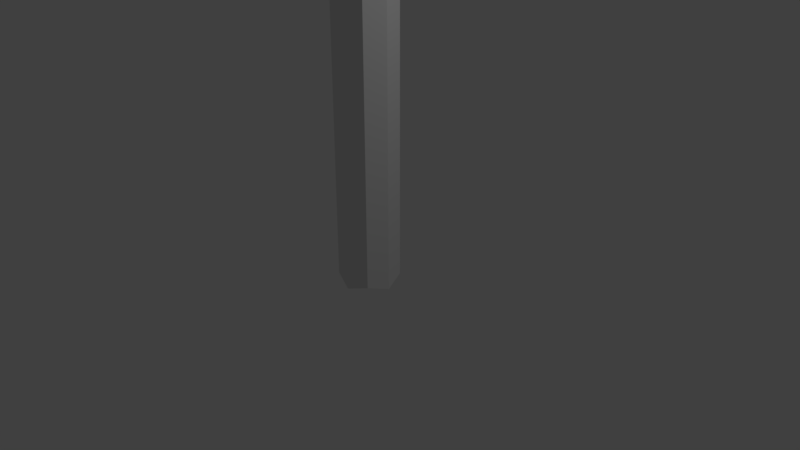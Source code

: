 # Source: zibintas.blend  (saved by Blender 2.78.0; exported with 4.5.12 LTS)
import bpy
from mathutils import Matrix  # noqa: F401  (used for matrix-valued properties, if any)

bpy.ops.wm.read_factory_settings(use_empty=True)
scene = bpy.context.scene
scene.name = 'Scene'

# ---- collections
col_collection_1 = bpy.data.collections.new('Collection 1'); scene.collection.children.link(col_collection_1)

# ---- world
world_world = bpy.data.worlds.new('World'); scene.world = world_world
world_world.color = (0.05088, 0.05088, 0.05088)
world_world.use_sun_shadow = False
world_world.sun_shadow_jitter_overblur = 0.0
world_world.cycles.sampling_method = 'MANUAL'

# ---- cameras
cam_camera = bpy.data.cameras.new('Camera')
cam_camera.clip_end = 100.0
cam_camera.lens = 35.0
cam_camera.sensor_width = 32.0
cam_camera.sensor_height = 18.0
cam_camera.ortho_scale = 7.314
cam_camera.dof.focus_distance = 0.0
cam_camera.dof.aperture_fstop = 128.0

# ---- lights
light_lamp = bpy.data.lights.new('Lamp', 'POINT')
light_lamp.transmission_factor = 0.0
light_lamp.cutoff_distance = 30.0
light_lamp.energy = 100.0
light_lamp.shadow_buffer_clip_start = 1.001
light_lamp.shadow_soft_size = 0.1
light_lamp.shadow_maximum_resolution = 0.006
light_lamp.use_absolute_resolution = True

# ---- meshes
me_cube_001 = bpy.data.meshes.new('Cube.001')
me_cube_001.from_pydata([(-1.0, -1.0, -1.0), (-1.0, -1.0, 26.67), (-1.0, 1.0, -1.0), (-1.0, 1.0, 26.67), (1.0, -1.0, -1.0), (1.0, -1.0, 26.67), (1.0, 1.0, -1.0), (1.0, 1.0, 26.67), (0.0, 1.319, -1.319), (0.0, 1.319, 26.68), (0.0, -1.319, -1.319), (0.0, -1.319, 26.68), (-1.319, 0.0, -1.319), (-1.319, 0.0, 26.68), (1.319, 0.0, -1.319), (1.319, 0.0, 26.68), (0.0, 0.0, -1.0), (-1.319, 0.1276, 27.72), (-1.0, 1.057, 27.36), (0.0, 1.361, 27.26), (1.0, 1.057, 27.36), (1.319, 0.1276, 27.72), (1.0, -0.8129, 28.07), (0.0, -1.106, 28.19), (-1.0, -0.8129, 28.07), (-1.165, 1.784, 29.85), (-1.165, 0.5863, 28.91), (-0.8827, 1.369, 28.5), (-1.553e-09, 1.626, 28.39), (0.8827, 1.369, 28.5), (1.165, 0.5863, 28.91), (0.8827, -0.2082, 29.3), (-1.553e-09, -0.4539, 29.43), (-0.8827, -0.2082, 29.3), (-0.8539, 3.215, 30.21), (-0.8827, 1.982, 28.99), (-1.553e-09, 2.062, 28.72), (0.8827, 1.982, 28.99), (1.165, 1.784, 29.85), (0.8827, 1.559, 30.71), (-1.553e-09, 1.505, 30.98), (-0.8827, 1.559, 30.71), (-0.6472, 3.192, 29.56), (-1.185e-09, 3.198, 29.35), (0.6472, 3.192, 29.56), (0.8539, 3.215, 30.21), (0.6472, 3.219, 30.85), (-1.185e-09, 3.233, 31.06), (-0.6472, 3.219, 30.85), (-1.185e-09, 3.219, 30.21)], [], [(12, 13, 3, 2), (8, 9, 7, 6), (14, 15, 5, 4), (10, 11, 1, 0), (16, 14, 4, 10), (13, 1, 24, 17), (15, 7, 20, 21), (12, 16, 10, 0), (4, 5, 11, 10), (2, 3, 9, 8), (2, 8, 16, 12), (7, 9, 19, 20), (1, 11, 23, 24), (8, 6, 14, 16), (6, 7, 15, 14), (0, 1, 13, 12), (22, 21, 30, 31), (19, 18, 27, 28), (21, 20, 29, 30), (20, 19, 28, 29), (5, 15, 21, 22), (11, 5, 22, 23), (9, 3, 18, 19), (3, 13, 17, 18), (29, 28, 36, 37), (33, 32, 40, 41), (32, 31, 39, 40), (26, 33, 41, 25), (18, 17, 26, 27), (17, 24, 33, 26), (23, 22, 31, 32), (24, 23, 32, 33), (40, 39, 46, 47), (25, 41, 48, 34), (35, 25, 34, 42), (39, 38, 45, 46), (30, 29, 37, 38), (28, 27, 35, 36), (31, 30, 38, 39), (27, 26, 25, 35), (49, 34, 48, 47), (45, 49, 47, 46), (44, 43, 49, 45), (43, 42, 34, 49), (41, 40, 47, 48), (37, 36, 43, 44), (38, 37, 44, 45), (36, 35, 42, 43)])
me_cube_001.use_remesh_preserve_volume = False
me_cube_001.use_remesh_preserve_attributes = False
me_cube_001.use_mirror_vertex_groups = False
me_cube_001.update()

# ---- objects
ob_cube = bpy.data.objects.new('Cube', me_cube_001)
ob_lamp = bpy.data.objects.new('Lamp', light_lamp)
ob_camera = bpy.data.objects.new('Camera', cam_camera)

# ---- transforms, parenting, visibility, modifiers, constraints
ob_cube.location = (0.0, 0.0, 0.0)
ob_cube.scale = (0.2797, 0.2797, 0.2797)
ob_cube.lineart.crease_threshold = 0.0
ob_lamp.location = (4.076, 1.005, 5.904)
ob_lamp.rotation_euler = (0.6503, 0.05522, 1.866)
ob_lamp.lock_rotations_4d = False
ob_lamp.empty_display_type = 'ARROWS'
ob_lamp.color = (0.0, 0.0, 0.0, 0.0)
ob_lamp.lineart.crease_threshold = 0.0
ob_camera.location = (7.481, -6.508, 5.344)
ob_camera.rotation_euler = (1.109, 0.0, 0.8149)
ob_camera.lock_rotations_4d = False
ob_camera.empty_display_type = 'ARROWS'
ob_camera.color = (0.0, 0.0, 0.0, 0.0)
ob_camera.display_type = 'WIRE'
ob_camera.lineart.crease_threshold = 0.0

# ---- collection membership
col_collection_1.objects.link(ob_cube)
col_collection_1.objects.link(ob_lamp)
col_collection_1.objects.link(ob_camera)

# ---- scene / render settings (as saved in the file)
scene.camera = ob_camera
scene.frame_start = 1; scene.frame_end = 250; scene.frame_set(1)
scene.render.engine = 'BLENDER_EEVEE_NEXT'
scene.render.resolution_percentage = 50
scene.render.dither_intensity = 0.0
scene.cycles.use_denoising = False
scene.cycles.samples = 128
scene.cycles.sampling_pattern = 'TABULATED_SOBOL'
scene.cycles.light_sampling_threshold = 0.0
scene.cycles.use_adaptive_sampling = False
scene.cycles.use_light_tree = False
scene.cycles.blur_glossy = 0.0
scene.cycles.sample_clamp_indirect = 0.0
scene.view_settings.view_transform = 'Standard'
bpy.context.view_layer.update()
